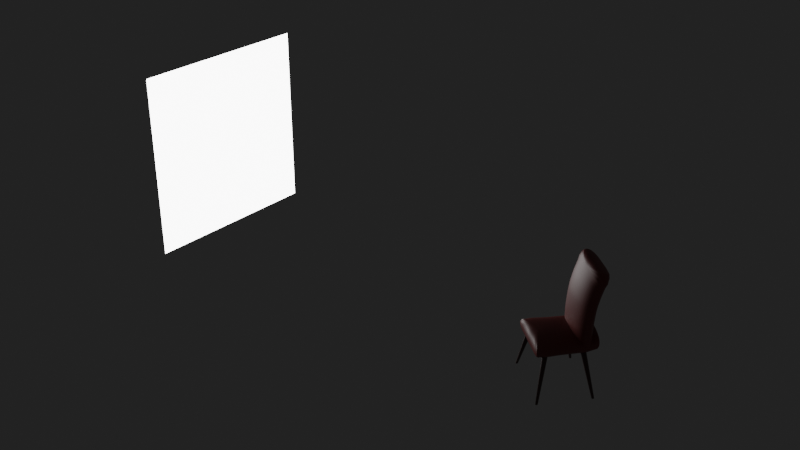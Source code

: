 # Source: chair.blend  (saved by Blender 4.1.24; exported with 4.5.12 LTS)
import bpy
from mathutils import Matrix  # noqa: F401  (used for matrix-valued properties, if any)

bpy.ops.wm.read_factory_settings(use_empty=True)
scene = bpy.context.scene
scene.name = 'Scene'

# ---- collections
col_collection = bpy.data.collections.new('Collection'); scene.collection.children.link(col_collection)

# ---- materials (node trees are filled in below, after node groups)
mat_material_003 = bpy.data.materials.new('Material.003')
mat_material_004 = bpy.data.materials.new('Material.004')
mat_material_005 = bpy.data.materials.new('Material.005')

# ---- material node trees
mat_material_003.use_nodes = True; mat_material_003.node_tree.nodes.clear()
_N = mat_material_003.node_tree.nodes; _L = mat_material_003.node_tree.links
n0 = _N.new('ShaderNodeBsdfPrincipled'); n0.name = 'Principled BSDF'; n0.location = (10, 300)
n0.distribution = 'GGX'
n0.subsurface_method = 'RANDOM_WALK_SKIN'
n0.inputs[0].default_value = (0.05222, 0.01444, 0.01046, 1.0)
n0.inputs[3].default_value = 1.45
n0.inputs[27].default_value = (0.0, 0.0, 0.0, 1.0)
n0.inputs[28].default_value = 1.0
n1 = _N.new('ShaderNodeOutputMaterial'); n1.name = 'Material Output'; n1.location = (300, 300)
_L.new(n0.outputs[0], n1.inputs[0])
n1.is_active_output = True
mat_material_004.use_nodes = True; mat_material_004.node_tree.nodes.clear()
_N = mat_material_004.node_tree.nodes; _L = mat_material_004.node_tree.links
n0 = _N.new('ShaderNodeOutputMaterial'); n0.name = 'Material Output'; n0.location = (300, 300)
n1 = _N.new('ShaderNodeEmission'); n1.name = 'Emission'; n1.location = (10, 300)
n1.inputs[1].default_value = 6.4
_L.new(n1.outputs[0], n0.inputs[0])
n0.is_active_output = True
mat_material_005.use_nodes = True; mat_material_005.node_tree.nodes.clear()
_N = mat_material_005.node_tree.nodes; _L = mat_material_005.node_tree.links
n0 = _N.new('ShaderNodeBsdfPrincipled'); n0.name = 'Principled BSDF'; n0.location = (10, 300)
n0.distribution = 'GGX'
n0.subsurface_method = 'RANDOM_WALK_SKIN'
n0.inputs[0].default_value = (0.1902, 0.02095, 0.01564, 1.0)
n0.inputs[3].default_value = 1.45
n0.inputs[27].default_value = (0.0, 0.0, 0.0, 1.0)
n0.inputs[28].default_value = 1.0
n1 = _N.new('ShaderNodeOutputMaterial'); n1.name = 'Material Output'; n1.location = (300, 300)
_L.new(n0.outputs[0], n1.inputs[0])
n1.is_active_output = True

# ---- world
world_world = bpy.data.worlds.new('World'); scene.world = world_world
world_world.use_nodes = True; world_world.node_tree.nodes.clear()
_N = world_world.node_tree.nodes; _L = world_world.node_tree.links
n0 = _N.new('ShaderNodeOutputWorld'); n0.name = 'World Output'; n0.location = (300, 300)
n1 = _N.new('ShaderNodeBackground'); n1.name = 'Background'; n1.location = (10, 300)
n1.inputs[0].default_value = (0.05088, 0.05088, 0.05088, 1.0)
n1.inputs[1].default_value = 0.3
_L.new(n1.outputs[0], n0.inputs[0])
n0.is_active_output = True
world_world.color = (0.05088, 0.05088, 0.05088)
world_world.use_sun_shadow = False
world_world.sun_shadow_jitter_overblur = 0.0

# ---- meshes
me_cylinder = bpy.data.meshes.new('Cylinder')
me_cylinder.from_pydata([(0.0005994, 5.405, -0.9681), (0.0, 1.8, 0.9989), (0.1977, 5.363, -0.9714), (0.4339, 1.704, 0.9965), (0.3557, 5.239, -0.9752), (0.7818, 1.433, 0.9897), (0.4433, 5.058, -0.9789), (0.9749, 1.042, 0.9799), (0.443, 4.856, -0.9817), (0.9749, 0.6088, 0.969), (0.355, 4.672, -0.9831), (0.7818, 0.2181, 0.9592), (0.1967, 4.544, -0.9827), (0.4339, -0.05229, 0.9524), (-0.0006015, 4.496, -0.9807), (-8.742e-08, -0.1488, 0.9499), (-0.1977, 4.538, -0.9775), (-0.4339, -0.05229, 0.9524), (-0.3557, 4.662, -0.9736), (-0.7818, 0.2181, 0.9592), (-0.4433, 4.843, -0.9699), (-0.9749, 0.6088, 0.969), (-0.443, 5.045, -0.9671), (-0.9749, 1.042, 0.9799), (-0.355, 5.229, -0.9658), (-0.7818, 1.433, 0.9897), (-0.1967, 5.357, -0.9661), (-0.4339, 1.704, 0.9965)], [], [(0, 1, 3, 2), (2, 3, 5, 4), (4, 5, 7, 6), (6, 7, 9, 8), (8, 9, 11, 10), (10, 11, 13, 12), (12, 13, 15, 14), (14, 15, 17, 16), (16, 17, 19, 18), (18, 19, 21, 20), (20, 21, 23, 22), (22, 23, 25, 24), (3, 1, 27, 25, 23, 21, 19, 17, 15, 13, 11, 9, 7, 5), (24, 25, 27, 26), (26, 27, 1, 0), (0, 2, 4, 6, 8, 10, 12, 14, 16, 18, 20, 22, 24, 26)])
me_cylinder.polygons.foreach_set('use_smooth', [True] * 16)
_uv = me_cylinder.uv_layers.new(name='UVMap')
_uv.uv.foreach_set('vector', [1.0, 0.5, 1.0, 1.0, 0.9286, 1.0, 0.9286, 0.5, 0.9286, 0.5, 0.9286, 1.0, 0.8571, 1.0, 0.8571, 0.5, 0.8571, 0.5, 0.8571, 1.0, 0.7857, 1.0, 0.7857, 0.5, 0.7857, 0.5, 0.7857, 1.0, 0.7143, 1.0, 0.7143, 0.5, 0.7143, 0.5, 0.7143, 1.0, 0.6429, 1.0, 0.6429, 0.5, 0.6429, 0.5, 0.6429, 1.0, 0.5714, 1.0, 0.5714, 0.5, 0.5714, 0.5, 0.5714, 1.0, 0.5, 1.0, 0.5, 0.5, 0.5, 0.5, 0.5, 1.0, 0.4286, 1.0, 0.4286, 0.5, 0.4286, 0.5, 0.4286, 1.0, 0.3571, 1.0, 0.3571, 0.5, 0.3571, 0.5, 0.3571, 1.0, 0.2857, 1.0, 0.2857, 0.5, 0.2857, 0.5, 0.2857, 1.0, 0.2143, 1.0, 0.2143, 0.5, 0.2143, 0.5, 0.2143, 1.0, 0.1429, 1.0, 0.1429, 0.5, 0.3541, 0.4662, 0.25, 0.49, 0.1459, 0.4662, 0.06236, 0.3996, 0.01602, 0.3034, 0.01602, 0.1966, 0.06236, 0.1004, 0.1459, 0.03377, 0.25, 0.01, 0.3541, 0.03377, 0.4376, 0.1004, 0.484, 0.1966, 0.484, 0.3034, 0.4376, 0.3996, 0.1429, 0.5, 0.1429, 1.0, 0.07143, 1.0, 0.07143, 0.5, 0.07143, 0.5, 0.07143, 1.0, -1.341e-07, 1.0, -1.341e-07, 0.5, 0.75, 0.49, 0.8541, 0.4662, 0.9376, 0.3996, 0.984, 0.3034, 0.984, 0.1966, 0.9376, 0.1004, 0.8541, 0.03377, 0.75, 0.01, 0.6459, 0.03377, 0.5624, 0.1004, 0.516, 0.1966, 0.516, 0.3034, 0.5624, 0.3996, 0.6459, 0.4662])
me_cylinder.materials.append(mat_material_003)
me_cylinder.use_remesh_fix_poles = True
me_cylinder.use_remesh_preserve_attributes = False
me_cylinder.update()
me_cylinder_001 = bpy.data.meshes.new('Cylinder.001')
me_cylinder_001.from_pydata([(0.007445, 5.395, -0.9736), (0.0, 1.8, 0.9989), (0.1962, 5.347, -0.9698), (0.4339, 1.704, 0.9965), (0.3461, 5.221, -0.967), (0.7818, 1.433, 0.9897), (0.4274, 5.041, -0.9656), (0.9749, 1.042, 0.9799), (0.4241, 4.843, -0.966), (0.9749, 0.6088, 0.969), (0.3368, 4.667, -0.968), (0.7818, 0.2181, 0.9592), (0.1828, 4.547, -0.9713), (0.4339, -0.05229, 0.9524), (-0.007445, 4.506, -0.9753), (-8.742e-08, -0.1488, 0.9499), (-0.1962, 4.554, -0.979), (-0.4339, -0.05229, 0.9524), (-0.3461, 4.68, -0.9819), (-0.7818, 0.2181, 0.9592), (-0.4274, 4.86, -0.9832), (-0.9749, 0.6088, 0.969), (-0.4241, 5.058, -0.9829), (-0.9749, 1.042, 0.9799), (-0.3368, 5.234, -0.9808), (-0.7818, 1.433, 0.9897), (-0.1828, 5.354, -0.9775), (-0.4339, 1.704, 0.9965)], [], [(0, 1, 3, 2), (2, 3, 5, 4), (4, 5, 7, 6), (6, 7, 9, 8), (8, 9, 11, 10), (10, 11, 13, 12), (12, 13, 15, 14), (14, 15, 17, 16), (16, 17, 19, 18), (18, 19, 21, 20), (20, 21, 23, 22), (22, 23, 25, 24), (3, 1, 27, 25, 23, 21, 19, 17, 15, 13, 11, 9, 7, 5), (24, 25, 27, 26), (26, 27, 1, 0), (0, 2, 4, 6, 8, 10, 12, 14, 16, 18, 20, 22, 24, 26)])
me_cylinder_001.polygons.foreach_set('use_smooth', [True] * 16)
_uv = me_cylinder_001.uv_layers.new(name='UVMap')
_uv.uv.foreach_set('vector', [1.0, 0.5, 1.0, 1.0, 0.9286, 1.0, 0.9286, 0.5, 0.9286, 0.5, 0.9286, 1.0, 0.8571, 1.0, 0.8571, 0.5, 0.8571, 0.5, 0.8571, 1.0, 0.7857, 1.0, 0.7857, 0.5, 0.7857, 0.5, 0.7857, 1.0, 0.7143, 1.0, 0.7143, 0.5, 0.7143, 0.5, 0.7143, 1.0, 0.6429, 1.0, 0.6429, 0.5, 0.6429, 0.5, 0.6429, 1.0, 0.5714, 1.0, 0.5714, 0.5, 0.5714, 0.5, 0.5714, 1.0, 0.5, 1.0, 0.5, 0.5, 0.5, 0.5, 0.5, 1.0, 0.4286, 1.0, 0.4286, 0.5, 0.4286, 0.5, 0.4286, 1.0, 0.3571, 1.0, 0.3571, 0.5, 0.3571, 0.5, 0.3571, 1.0, 0.2857, 1.0, 0.2857, 0.5, 0.2857, 0.5, 0.2857, 1.0, 0.2143, 1.0, 0.2143, 0.5, 0.2143, 0.5, 0.2143, 1.0, 0.1429, 1.0, 0.1429, 0.5, 0.3541, 0.4662, 0.25, 0.49, 0.1459, 0.4662, 0.06236, 0.3996, 0.01602, 0.3034, 0.01602, 0.1966, 0.06236, 0.1004, 0.1459, 0.03377, 0.25, 0.01, 0.3541, 0.03377, 0.4376, 0.1004, 0.484, 0.1966, 0.484, 0.3034, 0.4376, 0.3996, 0.1429, 0.5, 0.1429, 1.0, 0.07143, 1.0, 0.07143, 0.5, 0.07143, 0.5, 0.07143, 1.0, -1.341e-07, 1.0, -1.341e-07, 0.5, 0.75, 0.49, 0.8541, 0.4662, 0.9376, 0.3996, 0.984, 0.3034, 0.984, 0.1966, 0.9376, 0.1004, 0.8541, 0.03377, 0.75, 0.01, 0.6459, 0.03377, 0.5624, 0.1004, 0.516, 0.1966, 0.516, 0.3034, 0.5624, 0.3996, 0.6459, 0.4662])
me_cylinder_001.materials.append(mat_material_003)
me_cylinder_001.use_remesh_fix_poles = True
me_cylinder_001.use_remesh_preserve_attributes = False
me_cylinder_001.update()
me_plane_002 = bpy.data.meshes.new('Plane.002')
me_plane_002.from_pydata([(-1.0, -1.0, 0.0), (1.0, -1.0, 0.0), (-1.0, 1.0, 0.0), (1.0, 1.0, 0.0)], [], [(0, 1, 3, 2)])
_uv = me_plane_002.uv_layers.new(name='UVMap')
_uv.uv.foreach_set('vector', [0.0, 0.0, 1.0, 0.0, 1.0, 1.0, 0.0, 1.0])
me_plane_002.materials.append(mat_material_004)
me_plane_002.use_remesh_fix_poles = True
me_plane_002.use_remesh_preserve_attributes = False
me_plane_002.use_mirror_vertex_groups = False
me_plane_002.update()
me_plane_004 = bpy.data.meshes.new('Plane.004')
me_plane_004.from_pydata([(1.0, -1.141, -0.3654), (0.6355, -1.141, -0.02043), (0.9512, -1.141, -0.1858), (0.8178, -1.141, -0.05887), (0.6355, 1.141, -0.02043), (1.0, 1.141, -0.3654), (0.8178, 1.141, -0.05887), (0.9512, 1.141, -0.1858), (-0.6158, -1.141, 0.01761), (-1.36, -1.141, 0.1941), (-0.8561, -1.141, 0.05918), (-1.129, -1.141, 0.1242), (-1.36, 1.141, 0.1941), (-0.6158, 1.141, 0.01761), (-1.129, 1.141, 0.1242), (-0.8561, 1.141, 0.05918), (1.0, -1.141, -2.017), (1.0, -0.9994, -2.141), (1.0, -1.122, -2.079), (1.0, -1.07, -2.125), (1.0, 1.141, -2.017), (1.0, 0.9994, -2.141), (1.0, 1.122, -2.079), (1.0, 1.07, -2.125), (-1.708, -1.141, 0.3177), (-2.021, -0.7599, 0.417), (-1.864, -1.09, 0.3701), (-1.979, -0.9506, 0.4066), (-1.708, 1.141, 0.3177), (-2.021, 0.7599, 0.417), (-1.864, 1.09, 0.3701), (-1.979, 0.9506, 0.4066), (1.0, 2.269e-08, -2.141), (0.009863, -1.141, -0.03686), (0.009863, 1.141, -0.03686)], [], [(0, 5, 7, 2), (2, 7, 6, 3), (3, 6, 4, 1), (12, 9, 11, 14), (14, 11, 10, 15), (15, 10, 8, 13), (33, 1, 4, 34), (5, 0, 16, 18, 19, 17, 32, 21, 23, 22, 20), (9, 12, 28, 30, 31, 29, 25, 27, 26, 24), (8, 33, 34, 13)])
me_plane_004.polygons.foreach_set('use_smooth', [True] * 10)
_uv = me_plane_004.uv_layers.new(name='UVMap')
_uv.uv.foreach_set('vector', [1.0, 0.0, 1.0, 1.0, 1.0, 1.0, 1.0, 0.0, 1.0, 0.0, 1.0, 1.0, 0.9089, 1.0, 0.9089, 0.0, 0.9089, 0.0, 0.9089, 1.0, 0.8178, 1.0, 0.8178, 0.0, 0.0, 1.0, 0.0, 0.0, 0.0, 0.0, 0.0, 1.0, 0.0, 1.0, 0.0, 0.0, 0.07193, 0.0, 0.07193, 1.0, 0.07193, 1.0, 0.07193, 0.0, 0.1921, 0.0, 0.1921, 1.0, 0.5049, 0.0, 0.8178, 0.0, 0.8178, 1.0, 0.5049, 1.0, 1.0, 1.0, 1.0, 0.0, 1.0, 0.0, 1.0, 0.008325, 1.0, 0.03107, 1.0, 0.06214, 1.0, 0.5, 1.0, 0.9379, 1.0, 0.9689, 1.0, 0.9917, 1.0, 1.0, 0.0, 0.0, 0.0, 1.0, 0.0, 1.0, 0.0, 0.9776, 0.0, 0.9165, 0.0, 0.833, 0.0, 0.167, 0.0, 0.08352, 0.0, 0.02238, 0.0, 0.0, 0.1921, 0.0, 0.5049, 0.0, 0.5049, 1.0, 0.1921, 1.0])
me_plane_004.materials.append(mat_material_005)
me_plane_004.use_remesh_fix_poles = True
me_plane_004.use_remesh_preserve_attributes = False
me_plane_004.update()

# ---- objects
ob_cylinder = bpy.data.objects.new('Cylinder', me_cylinder)
ob_cylinder_001 = bpy.data.objects.new('Cylinder.001', me_cylinder_001)
ob_left_emission = bpy.data.objects.new('Left Emission', me_plane_002)
ob_plane_001 = bpy.data.objects.new('Plane.001', me_plane_004)

# ---- transforms, parenting, visibility, modifiers, constraints
ob_cylinder.location = (-0.0006481, -0.2743, 0.1069)
ob_cylinder.rotation_euler = (0.0, -0.1993, 0.8692)
ob_cylinder.scale = (0.01206, 0.01206, 0.1107)
_m = ob_cylinder.modifiers.new('Mirror', 'MIRROR')
_m.use_axis = (False, True, False)
_m.use_clip = True
_m.mirror_object = ob_plane_001
ob_cylinder_001.location = (-0.1284, -0.4255, 0.1069)
ob_cylinder_001.rotation_euler = (0.0, 0.1833, 0.8692)
ob_cylinder_001.scale = (0.01206, 0.01206, 0.1107)
_m = ob_cylinder_001.modifiers.new('Mirror', 'MIRROR')
_m.use_axis = (False, True, False)
_m.use_clip = True
_m.mirror_object = ob_plane_001
ob_left_emission.location = (-2.778, 0.301, 0.1068)
ob_left_emission.rotation_euler = (-0.0, -1.571, -0.0)
ob_left_emission.scale = (0.5429, 0.5429, 0.5429)
ob_left_emission.lineart.crease_threshold = 0.0
ob_plane_001.location = (0.09229, -0.3058, 0.3028)
ob_plane_001.rotation_euler = (-0.8692, 1.571, 0.0)
ob_plane_001.scale = (0.1224, 0.1224, 0.1224)
_m = ob_plane_001.modifiers.new('Bevel', 'BEVEL')
_m.width = 0.59
_m.width_pct = 0.59
_m.segments = 2
_m = ob_plane_001.modifiers.new('Solidify', 'SOLIDIFY')
_m.thickness = 0.71
_m = ob_plane_001.modifiers.new('Subdivision', 'SUBSURF')
_m.levels = 3
_m.render_levels = 3

# ---- collection membership
col_collection.objects.link(ob_cylinder)
col_collection.objects.link(ob_cylinder_001)
col_collection.objects.link(ob_left_emission)
col_collection.objects.link(ob_plane_001)

# ---- scene / render settings (as saved in the file)
scene.frame_start = 1; scene.frame_end = 250; scene.frame_set(1)
scene.render.engine = 'CYCLES'
scene.cycles.samples = 50
scene.cycles.sampling_pattern = 'TABULATED_SOBOL'
scene.cycles.use_light_tree = False
scene.cycles.max_bounces = 6
scene.eevee.use_gtao = True
scene.eevee.ray_tracing_options.trace_max_roughness = 0.0
scene.view_settings.view_transform = 'Filmic'
bpy.context.view_layer.update()

# ---- added for rendering (the .blend has no active camera): camera
cam_auto = bpy.data.cameras.new('AutoCamera')
cam_auto.lens = 50.0
cam_auto.sensor_width = 36.0
cam_auto.clip_end = 1000.0
ob_auto_camera = bpy.data.objects.new('AutoCamera', cam_auto)
scene.collection.objects.link(ob_auto_camera)
ob_auto_camera.location = (1.97846, -3.78438, 2.7079)
ob_auto_camera.rotation_euler = (1.09748, -7.21219e-08, 0.694738)
scene.camera = ob_auto_camera
bpy.context.view_layer.update()
